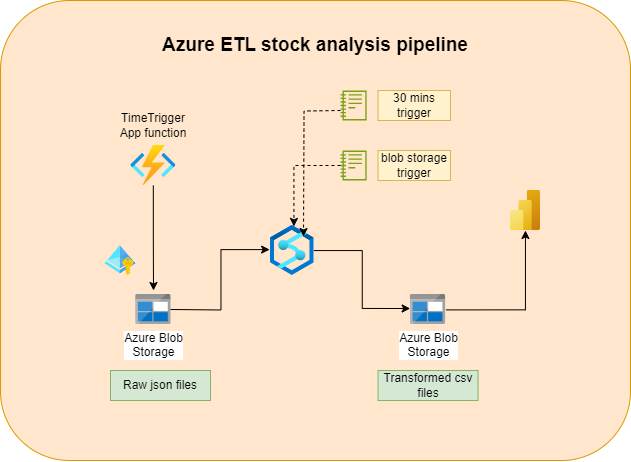

The diagram above was exported from draw.io. Its source (the exported page's mxGraphModel, read from the mxfile embedded in the PNG):
<mxGraphModel dx="934" dy="539" grid="1" gridSize="10" guides="1" tooltips="1" connect="1" arrows="1" fold="1" page="1" pageScale="1" pageWidth="1169" pageHeight="827" math="0" shadow="0">
  <root>
    <mxCell id="0" />
    <mxCell id="1" parent="0" />
    <mxCell id="a5gAJUXIltuFO2JC4L8Z-26" value="" style="rounded=1;whiteSpace=wrap;html=1;fillColor=#ffe6cc;strokeColor=#d79b00;" vertex="1" parent="1">
      <mxGeometry x="240" y="90" width="630" height="460" as="geometry" />
    </mxCell>
    <mxCell id="AcxdMaKK0mU5kZiv2lnr-9" value="Azure Blob&lt;br&gt;Storage&lt;br&gt;" style="aspect=fixed;html=1;perimeter=none;align=center;shadow=0;dashed=0;image;fontSize=12;image=img/lib/mscae/BlobBlock.svg;" parent="1" vertex="1">
      <mxGeometry x="375.36" y="384" width="35.09" height="30" as="geometry" />
    </mxCell>
    <mxCell id="a5gAJUXIltuFO2JC4L8Z-6" value="" style="image;aspect=fixed;html=1;points=[];align=center;fontSize=12;image=img/lib/azure2/identity/Managed_Identities.svg;" vertex="1" parent="1">
      <mxGeometry x="344.45" y="335" width="30.91" height="30" as="geometry" />
    </mxCell>
    <mxCell id="a5gAJUXIltuFO2JC4L8Z-2" value="" style="image;aspect=fixed;html=1;points=[];align=center;fontSize=12;image=img/lib/azure2/analytics/Azure_Synapse_Analytics.svg;" vertex="1" parent="1">
      <mxGeometry x="510" y="315" width="43.48" height="50" as="geometry" />
    </mxCell>
    <mxCell id="a5gAJUXIltuFO2JC4L8Z-14" style="edgeStyle=orthogonalEdgeStyle;rounded=0;orthogonalLoop=1;jettySize=auto;html=1;exitX=1.011;exitY=0.513;exitDx=0;exitDy=0;exitPerimeter=0;" edge="1" parent="1" source="a5gAJUXIltuFO2JC4L8Z-8" target="a5gAJUXIltuFO2JC4L8Z-5">
      <mxGeometry relative="1" as="geometry" />
    </mxCell>
    <mxCell id="a5gAJUXIltuFO2JC4L8Z-8" value="Azure Blob&lt;br&gt;Storage&lt;br&gt;" style="aspect=fixed;html=1;perimeter=none;align=center;shadow=0;dashed=0;image;fontSize=12;image=img/lib/mscae/BlobBlock.svg;" vertex="1" parent="1">
      <mxGeometry x="650" y="384" width="35.09" height="30" as="geometry" />
    </mxCell>
    <mxCell id="a5gAJUXIltuFO2JC4L8Z-5" value="" style="image;aspect=fixed;html=1;points=[];align=center;fontSize=12;image=img/lib/azure2/analytics/Power_BI_Embedded.svg;" vertex="1" parent="1">
      <mxGeometry x="750" y="280" width="30" height="40" as="geometry" />
    </mxCell>
    <mxCell id="a5gAJUXIltuFO2JC4L8Z-11" style="edgeStyle=orthogonalEdgeStyle;rounded=0;orthogonalLoop=1;jettySize=auto;html=1;" edge="1" parent="1" source="a5gAJUXIltuFO2JC4L8Z-1">
      <mxGeometry relative="1" as="geometry">
        <mxPoint x="393" y="380" as="targetPoint" />
      </mxGeometry>
    </mxCell>
    <mxCell id="a5gAJUXIltuFO2JC4L8Z-1" value="" style="image;aspect=fixed;html=1;points=[];align=center;fontSize=12;image=img/lib/azure2/compute/Function_Apps.svg;" vertex="1" parent="1">
      <mxGeometry x="370.24" y="235" width="45.33" height="40" as="geometry" />
    </mxCell>
    <mxCell id="a5gAJUXIltuFO2JC4L8Z-12" style="edgeStyle=orthogonalEdgeStyle;rounded=0;orthogonalLoop=1;jettySize=auto;html=1;entryX=-0.02;entryY=0.482;entryDx=0;entryDy=0;entryPerimeter=0;" edge="1" parent="1" target="a5gAJUXIltuFO2JC4L8Z-2">
      <mxGeometry relative="1" as="geometry">
        <mxPoint x="410" y="399" as="sourcePoint" />
      </mxGeometry>
    </mxCell>
    <mxCell id="a5gAJUXIltuFO2JC4L8Z-13" style="edgeStyle=orthogonalEdgeStyle;rounded=0;orthogonalLoop=1;jettySize=auto;html=1;entryX=-0.009;entryY=0.467;entryDx=0;entryDy=0;entryPerimeter=0;" edge="1" parent="1" source="a5gAJUXIltuFO2JC4L8Z-2" target="a5gAJUXIltuFO2JC4L8Z-8">
      <mxGeometry relative="1" as="geometry" />
    </mxCell>
    <mxCell id="a5gAJUXIltuFO2JC4L8Z-15" value="Raw json files" style="text;html=1;align=center;verticalAlign=middle;whiteSpace=wrap;rounded=0;fillColor=#d5e8d4;strokeColor=#82b366;" vertex="1" parent="1">
      <mxGeometry x="350" y="460" width="100" height="30" as="geometry" />
    </mxCell>
    <mxCell id="a5gAJUXIltuFO2JC4L8Z-16" value="Transformed csv files" style="text;html=1;align=center;verticalAlign=middle;whiteSpace=wrap;rounded=0;fillColor=#d5e8d4;strokeColor=#82b366;" vertex="1" parent="1">
      <mxGeometry x="617.55" y="460" width="100" height="30" as="geometry" />
    </mxCell>
    <mxCell id="a5gAJUXIltuFO2JC4L8Z-17" value="TimeTrigger App function" style="text;html=1;align=center;verticalAlign=middle;whiteSpace=wrap;rounded=0;" vertex="1" parent="1">
      <mxGeometry x="353.13" y="200" width="79.55" height="30" as="geometry" />
    </mxCell>
    <mxCell id="a5gAJUXIltuFO2JC4L8Z-18" value="" style="sketch=0;outlineConnect=0;fontColor=#232F3E;gradientColor=none;fillColor=#7AA116;strokeColor=none;dashed=0;verticalLabelPosition=bottom;verticalAlign=top;align=center;html=1;fontSize=12;fontStyle=0;aspect=fixed;pointerEvents=1;shape=mxgraph.aws4.notebook;" vertex="1" parent="1">
      <mxGeometry x="580" y="240" width="26.15" height="30" as="geometry" />
    </mxCell>
    <mxCell id="a5gAJUXIltuFO2JC4L8Z-19" style="edgeStyle=orthogonalEdgeStyle;rounded=0;orthogonalLoop=1;jettySize=auto;html=1;entryX=0.539;entryY=0.018;entryDx=0;entryDy=0;entryPerimeter=0;dashed=1;" edge="1" parent="1" source="a5gAJUXIltuFO2JC4L8Z-18" target="a5gAJUXIltuFO2JC4L8Z-2">
      <mxGeometry relative="1" as="geometry" />
    </mxCell>
    <mxCell id="a5gAJUXIltuFO2JC4L8Z-21" value="" style="sketch=0;outlineConnect=0;fontColor=#232F3E;gradientColor=none;fillColor=#7AA116;strokeColor=none;dashed=0;verticalLabelPosition=bottom;verticalAlign=top;align=center;html=1;fontSize=12;fontStyle=0;aspect=fixed;pointerEvents=1;shape=mxgraph.aws4.notebook;" vertex="1" parent="1">
      <mxGeometry x="580" y="180" width="26.15" height="30" as="geometry" />
    </mxCell>
    <mxCell id="a5gAJUXIltuFO2JC4L8Z-22" style="edgeStyle=orthogonalEdgeStyle;rounded=0;orthogonalLoop=1;jettySize=auto;html=1;entryX=0.539;entryY=0.018;entryDx=0;entryDy=0;entryPerimeter=0;dashed=1;" edge="1" parent="1">
      <mxGeometry relative="1" as="geometry">
        <mxPoint x="543" y="326" as="targetPoint" />
        <mxPoint x="580" y="200" as="sourcePoint" />
      </mxGeometry>
    </mxCell>
    <mxCell id="a5gAJUXIltuFO2JC4L8Z-23" value="30 mins trigger" style="text;html=1;align=center;verticalAlign=middle;whiteSpace=wrap;rounded=0;fillColor=#fff2cc;strokeColor=#d6b656;" vertex="1" parent="1">
      <mxGeometry x="617.55" y="180" width="72.45" height="30" as="geometry" />
    </mxCell>
    <mxCell id="a5gAJUXIltuFO2JC4L8Z-24" value="blob storage trigger" style="text;html=1;align=center;verticalAlign=middle;whiteSpace=wrap;rounded=0;fillColor=#fff2cc;strokeColor=#d6b656;" vertex="1" parent="1">
      <mxGeometry x="617.55" y="240" width="72.45" height="30" as="geometry" />
    </mxCell>
    <mxCell id="a5gAJUXIltuFO2JC4L8Z-29" value="Azure ETL stock analysis pipeline" style="text;html=1;align=center;verticalAlign=middle;whiteSpace=wrap;rounded=0;fontStyle=1;fontSize=19;" vertex="1" parent="1">
      <mxGeometry x="400" y="120" width="310" height="30" as="geometry" />
    </mxCell>
  </root>
</mxGraphModel>